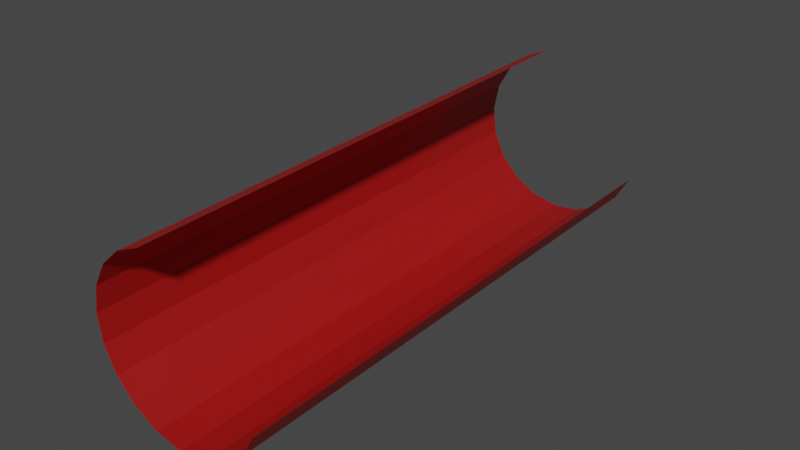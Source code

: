 # Source: Level1.blend  (saved by Blender 2.92.15; exported with 4.5.12 LTS)
import bpy
from mathutils import Matrix  # noqa: F401  (used for matrix-valued properties, if any)

bpy.ops.wm.read_factory_settings(use_empty=True)
scene = bpy.context.scene
scene.name = 'Scene'

# ---- collections
col_collection = bpy.data.collections.new('Collection'); scene.collection.children.link(col_collection)

# ---- materials (node trees are filled in below, after node groups)
mat_artery = bpy.data.materials.new('Artery')
mat_artery.use_transparent_shadow = False

# ---- material node trees
mat_artery.use_nodes = True; mat_artery.node_tree.nodes.clear()
_N = mat_artery.node_tree.nodes; _L = mat_artery.node_tree.links
n0 = _N.new('ShaderNodeBsdfPrincipled'); n0.name = 'Principled BSDF'; n0.location = (10, 300)
n0.distribution = 'GGX'
n0.subsurface_method = 'BURLEY'
n0.inputs[0].default_value = (0.3515, 0.006049, 0.005605, 1.0)
n0.inputs[3].default_value = 1.45
n0.inputs[27].default_value = (0.0, 0.0, 0.0, 1.0)
n0.inputs[28].default_value = 1.0
n1 = _N.new('ShaderNodeOutputMaterial'); n1.name = 'Material Output'; n1.location = (300, 300)
_L.new(n0.outputs[0], n1.inputs[0])
n1.is_active_output = True

# ---- world
world_world = bpy.data.worlds.new('World'); scene.world = world_world
world_world.use_nodes = True; world_world.node_tree.nodes.clear()
_N = world_world.node_tree.nodes; _L = world_world.node_tree.links
n0 = _N.new('ShaderNodeOutputWorld'); n0.name = 'World Output'; n0.location = (300, 300)
n1 = _N.new('ShaderNodeBackground'); n1.name = 'Background'; n1.location = (10, 300)
n1.inputs[0].default_value = (0.05088, 0.05088, 0.05088, 1.0)
_L.new(n1.outputs[0], n0.inputs[0])
n0.is_active_output = True
world_world.color = (0.05088, 0.05088, 0.05088)
world_world.use_sun_shadow = False
world_world.sun_shadow_jitter_overblur = 0.0

# ---- meshes
me_circle = bpy.data.meshes.new('Circle')
me_circle.from_pydata([(6.848, 31.36, -6.816), (3.589, 31.5, -7.155), (0.3832, 31.62, -6.47), (-2.455, 31.69, -4.828), (-4.647, 31.72, -2.389), (-5.98, 31.71, 0.6084), (-6.322, 31.65, 3.87), (-5.64, 31.55, 7.076), (-4.002, 31.42, 9.914), (-1.566, 31.27, 12.11), (1.428, 31.12, 13.44), (13.92, 30.93, -0.4556), (12.28, 31.07, -3.294), (9.842, 31.21, -5.485), (4.323, -31.47, -8.261), (1.064, -31.33, -8.601), (-2.141, -31.22, -7.916), (-4.979, -31.14, -6.273), (-7.172, -31.11, -3.834), (-8.505, -31.12, -0.8374), (-8.847, -31.18, 2.424), (-8.165, -31.28, 5.631), (-6.526, -31.42, 8.469), (-4.091, -31.56, 10.66), (-1.096, -31.72, 11.99), (11.39, -31.9, -1.901), (9.753, -31.77, -4.739), (7.317, -31.62, -6.931)], [], [(1, 15, 14, 0), (9, 23, 22, 8), (2, 16, 15, 1), (10, 24, 23, 9), (3, 17, 16, 2), (12, 26, 25, 11), (4, 18, 17, 3), (13, 27, 26, 12), (5, 19, 18, 4), (0, 14, 27, 13), (6, 20, 19, 5), (7, 21, 20, 6), (8, 22, 21, 7)])
_uv = me_circle.uv_layers.new(name='UVMap')
_uv.uv.foreach_set('vector', [0.0, 0.0, 0.0, 0.0, 0.0, 0.0, 0.0, 0.0, 0.0, 0.0, 0.0, 0.0, 0.0, 0.0, 0.0, 0.0, 0.0, 0.0, 0.0, 0.0, 0.0, 0.0, 0.0, 0.0, 0.0, 0.0, 0.0, 0.0, 0.0, 0.0, 0.0, 0.0, 0.0, 0.0, 0.0, 0.0, 0.0, 0.0, 0.0, 0.0, 0.0, 0.0, 0.0, 0.0, 0.0, 0.0, 0.0, 0.0, 0.0, 0.0, 0.0, 0.0, 0.0, 0.0, 0.0, 0.0, 0.0, 0.0, 0.0, 0.0, 0.0, 0.0, 0.0, 0.0, 0.0, 0.0, 0.0, 0.0, 0.0, 0.0, 0.0, 0.0, 0.0, 0.0, 0.0, 0.0, 0.0, 0.0, 0.0, 0.0, 0.0, 0.0, 0.0, 0.0, 0.0, 0.0, 0.0, 0.0, 0.0, 0.0, 0.0, 0.0, 0.0, 0.0, 0.0, 0.0, 0.0, 0.0, 0.0, 0.0, 0.0, 0.0, 0.0, 0.0])
me_circle.materials.append(mat_artery)
me_circle.use_remesh_fix_poles = True
me_circle.use_remesh_preserve_attributes = False
me_circle.use_mirror_vertex_groups = False
me_circle.update()

# ---- objects
ob_artery = bpy.data.objects.new('Artery', me_circle)

# ---- transforms, parenting, visibility, modifiers, constraints
ob_artery.location = (0.1242, 0.1751, 4.412)
ob_artery.rotation_euler = (0.0, -0.0, 0.04115)
ob_artery.lineart.crease_threshold = 0.0

# ---- collection membership
col_collection.objects.link(ob_artery)

# ---- scene / render settings (as saved in the file)
scene.frame_start = 1; scene.frame_end = 250; scene.frame_set(75)
scene.render.engine = 'BLENDER_EEVEE_NEXT'
scene.cycles.use_denoising = False
scene.cycles.samples = 128
scene.cycles.sampling_pattern = 'TABULATED_SOBOL'
scene.cycles.use_adaptive_sampling = False
scene.cycles.use_light_tree = False
scene.view_settings.view_transform = 'Filmic'
bpy.context.view_layer.update()

# ---- added for rendering (the .blend has no active camera and no usable light): camera, sun
cam_auto = bpy.data.cameras.new('AutoCamera')
cam_auto.lens = 50.0
cam_auto.sensor_width = 36.0
cam_auto.clip_end = 1180.97
ob_auto_camera = bpy.data.objects.new('AutoCamera', cam_auto)
scene.collection.objects.link(ob_auto_camera)
ob_auto_camera.location = (69.9528, -80.5574, 60.6641)
ob_auto_camera.rotation_euler = (1.09748, -7.21219e-08, 0.694738)
scene.camera = ob_auto_camera
light_auto_sun = bpy.data.lights.new('AutoSun', 'SUN')
light_auto_sun.energy = 3.0
light_auto_sun.angle = 0.0523599
ob_auto_sun = bpy.data.objects.new('AutoSun', light_auto_sun)
scene.collection.objects.link(ob_auto_sun)
ob_auto_sun.rotation_euler = (0.872665, 0.174533, 0.523599)
bpy.context.view_layer.update()
